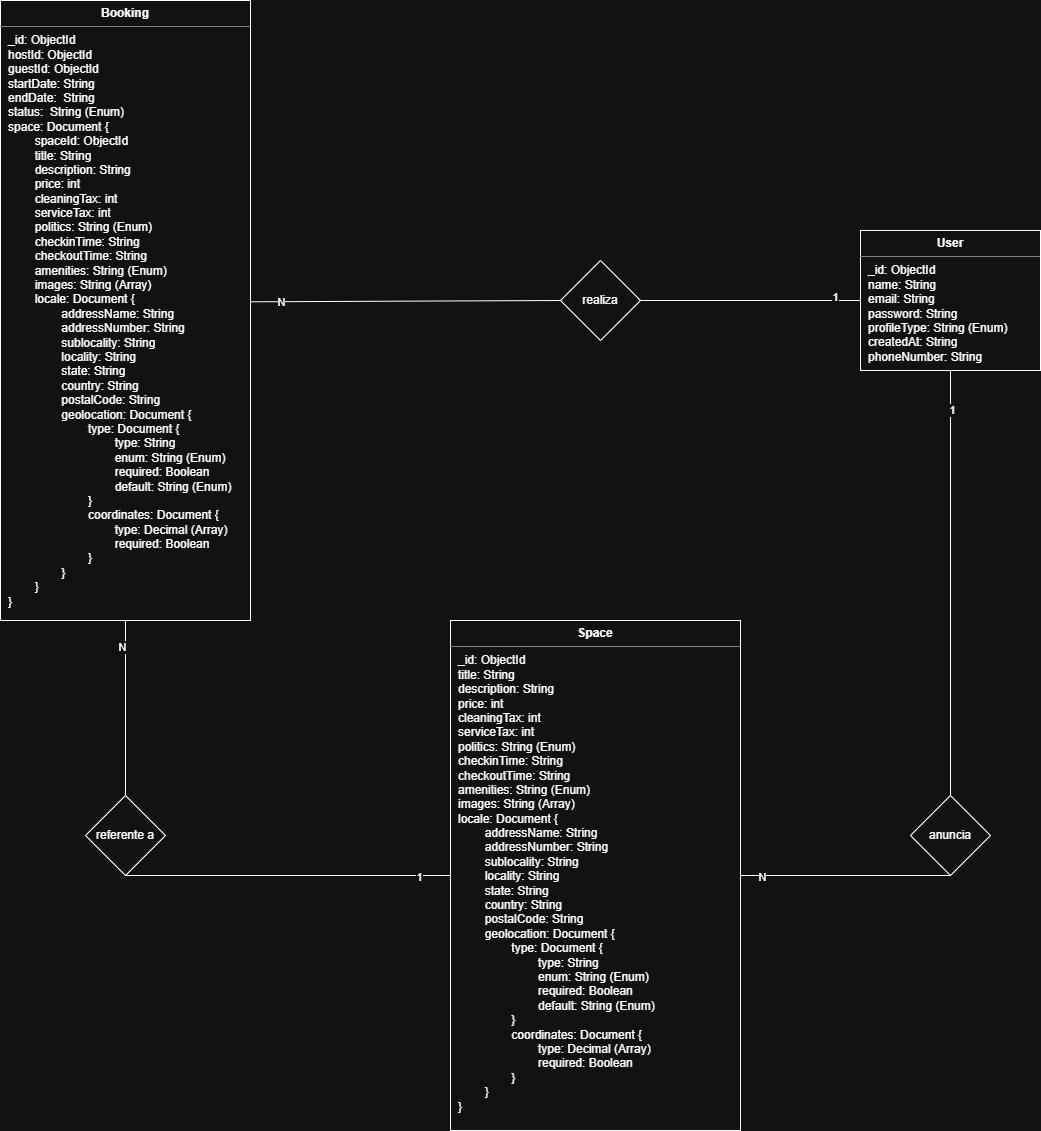

The diagram above was exported from draw.io. Its source (the exported page's mxGraphModel, read from the mxfile embedded in the PNG):
<mxGraphModel dx="1532" dy="1480" grid="1" gridSize="10" guides="1" tooltips="1" connect="1" arrows="1" fold="1" page="1" pageScale="1" pageWidth="850" pageHeight="1100" math="0" shadow="0">
  <root>
    <mxCell id="0" />
    <mxCell id="1" parent="0" />
    <mxCell id="gLF6yEmv7rNtftFnBBkJ-4" parent="1" style="rhombus;whiteSpace=wrap;html=1;" value="realiza" vertex="1">
      <mxGeometry height="80" width="80" x="-10" y="-340" as="geometry" />
    </mxCell>
    <mxCell id="gLF6yEmv7rNtftFnBBkJ-5" parent="1" style="rhombus;whiteSpace=wrap;html=1;" value="referente a" vertex="1">
      <mxGeometry height="80" width="80" x="-485" y="195" as="geometry" />
    </mxCell>
    <mxCell id="gLF6yEmv7rNtftFnBBkJ-6" parent="1" style="rhombus;whiteSpace=wrap;html=1;" value="anuncia" vertex="1">
      <mxGeometry height="80" width="80" x="340" y="195" as="geometry" />
    </mxCell>
    <mxCell id="gLF6yEmv7rNtftFnBBkJ-8" edge="1" parent="1" source="gbNLG44LBFveNAY7MKy7-8" style="endArrow=none;html=1;rounded=0;entryX=0.5;entryY=1;entryDx=0;entryDy=0;" target="gLF6yEmv7rNtftFnBBkJ-6" value="">
      <mxGeometry height="50" relative="1" width="50" as="geometry">
        <mxPoint x="280" y="250" as="sourcePoint" />
        <mxPoint x="170" y="80" as="targetPoint" />
      </mxGeometry>
    </mxCell>
    <mxCell id="gLF6yEmv7rNtftFnBBkJ-16" connectable="0" parent="gLF6yEmv7rNtftFnBBkJ-8" style="edgeLabel;html=1;align=center;verticalAlign=middle;resizable=0;points=[];" value="N" vertex="1">
      <mxGeometry relative="1" x="-0.7897" y="-2" as="geometry">
        <mxPoint as="offset" />
      </mxGeometry>
    </mxCell>
    <mxCell id="gLF6yEmv7rNtftFnBBkJ-9" edge="1" parent="1" source="gLF6yEmv7rNtftFnBBkJ-6" style="endArrow=none;html=1;rounded=0;exitX=0.5;exitY=0;exitDx=0;exitDy=0;entryX=0.5;entryY=1;entryDx=0;entryDy=0;" target="gbNLG44LBFveNAY7MKy7-5" value="">
      <mxGeometry height="50" relative="1" width="50" as="geometry">
        <mxPoint x="120" y="130" as="sourcePoint" />
        <mxPoint x="380" y="-190" as="targetPoint" />
      </mxGeometry>
    </mxCell>
    <mxCell id="gLF6yEmv7rNtftFnBBkJ-17" connectable="0" parent="gLF6yEmv7rNtftFnBBkJ-9" style="edgeLabel;html=1;align=center;verticalAlign=middle;resizable=0;points=[];" value="1" vertex="1">
      <mxGeometry relative="1" x="0.8133" y="-2" as="geometry">
        <mxPoint as="offset" />
      </mxGeometry>
    </mxCell>
    <mxCell id="gLF6yEmv7rNtftFnBBkJ-10" edge="1" parent="1" source="gLF6yEmv7rNtftFnBBkJ-4" style="endArrow=none;html=1;rounded=0;entryX=0;entryY=0.5;entryDx=0;entryDy=0;" target="gbNLG44LBFveNAY7MKy7-5" value="">
      <mxGeometry height="50" relative="1" width="50" as="geometry">
        <mxPoint x="220" y="-160" as="sourcePoint" />
        <mxPoint x="319.03999999999996" y="-226" as="targetPoint" />
      </mxGeometry>
    </mxCell>
    <mxCell id="gLF6yEmv7rNtftFnBBkJ-18" connectable="0" parent="gLF6yEmv7rNtftFnBBkJ-10" style="edgeLabel;html=1;align=center;verticalAlign=middle;resizable=0;points=[];" value="1" vertex="1">
      <mxGeometry relative="1" x="0.7736" y="3" as="geometry">
        <mxPoint as="offset" />
      </mxGeometry>
    </mxCell>
    <mxCell id="gLF6yEmv7rNtftFnBBkJ-11" edge="1" parent="1" source="gbNLG44LBFveNAY7MKy7-2" style="endArrow=none;html=1;rounded=0;entryX=0;entryY=0.5;entryDx=0;entryDy=0;exitX=0.99;exitY=0.486;exitDx=0;exitDy=0;exitPerimeter=0;" target="gLF6yEmv7rNtftFnBBkJ-4" value="">
      <mxGeometry height="50" relative="1" width="50" as="geometry">
        <mxPoint x="-71" y="-220" as="sourcePoint" />
        <mxPoint x="170" y="80" as="targetPoint" />
      </mxGeometry>
    </mxCell>
    <mxCell id="gLF6yEmv7rNtftFnBBkJ-19" connectable="0" parent="gLF6yEmv7rNtftFnBBkJ-11" style="edgeLabel;html=1;align=center;verticalAlign=middle;resizable=0;points=[];" value="N" vertex="1">
      <mxGeometry relative="1" x="-0.7876" y="-1" as="geometry">
        <mxPoint as="offset" />
      </mxGeometry>
    </mxCell>
    <mxCell id="gLF6yEmv7rNtftFnBBkJ-12" edge="1" parent="1" source="gLF6yEmv7rNtftFnBBkJ-5" style="endArrow=none;html=1;rounded=0;exitX=0.5;exitY=1;exitDx=0;exitDy=0;entryX=0;entryY=0.5;entryDx=0;entryDy=0;" target="gbNLG44LBFveNAY7MKy7-8" value="">
      <mxGeometry height="50" relative="1" width="50" as="geometry">
        <mxPoint x="120" y="130" as="sourcePoint" />
        <mxPoint x="60" y="160" as="targetPoint" />
      </mxGeometry>
    </mxCell>
    <mxCell id="gLF6yEmv7rNtftFnBBkJ-15" connectable="0" parent="gLF6yEmv7rNtftFnBBkJ-12" style="edgeLabel;html=1;align=center;verticalAlign=middle;resizable=0;points=[];" value="1" vertex="1">
      <mxGeometry relative="1" x="0.8081" y="-2" as="geometry">
        <mxPoint as="offset" />
      </mxGeometry>
    </mxCell>
    <mxCell id="gLF6yEmv7rNtftFnBBkJ-13" edge="1" parent="1" source="gLF6yEmv7rNtftFnBBkJ-5" style="endArrow=none;html=1;rounded=0;exitX=0.5;exitY=0;exitDx=0;exitDy=0;entryX=0.5;entryY=1;entryDx=0;entryDy=0;" target="gbNLG44LBFveNAY7MKy7-2" value="">
      <mxGeometry height="50" relative="1" width="50" as="geometry">
        <mxPoint x="120" y="130" as="sourcePoint" />
        <mxPoint x="-210" y="90" as="targetPoint" />
      </mxGeometry>
    </mxCell>
    <mxCell id="gLF6yEmv7rNtftFnBBkJ-14" connectable="0" parent="gLF6yEmv7rNtftFnBBkJ-13" style="edgeLabel;html=1;align=center;verticalAlign=middle;resizable=0;points=[];" value="N" vertex="1">
      <mxGeometry relative="1" x="0.7" y="3" as="geometry">
        <mxPoint as="offset" />
      </mxGeometry>
    </mxCell>
    <mxCell id="gbNLG44LBFveNAY7MKy7-2" parent="1" style="align=left;overflow=fill;html=1;dropTarget=0;whiteSpace=wrap;" value="&lt;p style=&quot;margin:0px;margin-top:6px;text-align:center;&quot;&gt;&lt;b&gt;Booking&lt;/b&gt;&lt;/p&gt;&lt;hr size=&quot;1&quot; style=&quot;border-style:solid;&quot;&gt;&lt;p style=&quot;margin:0px;margin-left:8px;&quot;&gt;_id: ObjectId&lt;/p&gt;&lt;p style=&quot;margin:0px;margin-left:8px;&quot;&gt;hostId: ObjectId&lt;br&gt;guestId: ObjectId&lt;/p&gt;&lt;p style=&quot;margin:0px;margin-left:8px;&quot;&gt;startDate: String&lt;/p&gt;&lt;p style=&quot;margin:0px;margin-left:8px;&quot;&gt;endDate:&amp;nbsp; String&lt;/p&gt;&lt;p style=&quot;margin:0px;margin-left:8px;&quot;&gt;status:&amp;nbsp; String (Enum)&lt;/p&gt;&lt;p style=&quot;margin:0px;margin-left:8px;&quot;&gt;space: Document {&lt;/p&gt;&lt;p style=&quot;margin:0px;margin-left:8px;&quot;&gt;&lt;span style=&quot;white-space: pre;&quot;&gt;&#09;&lt;/span&gt;spaceId: ObjectId&lt;br&gt;&lt;/p&gt;&lt;p style=&quot;margin:0px;margin-left:8px;&quot;&gt;&lt;span style=&quot;white-space: pre;&quot;&gt;&#09;&lt;/span&gt;title: String&lt;br&gt;&lt;/p&gt;&lt;p style=&quot;margin:0px;margin-left:8px;&quot;&gt;&lt;span style=&quot;white-space: pre;&quot;&gt;&#09;&lt;/span&gt;description: String&lt;br&gt;&lt;/p&gt;&lt;p style=&quot;margin:0px;margin-left:8px;&quot;&gt;&lt;span style=&quot;white-space: pre;&quot;&gt;&#09;&lt;/span&gt;price: int&lt;br&gt;&lt;/p&gt;&lt;p style=&quot;margin:0px;margin-left:8px;&quot;&gt;&lt;span style=&quot;white-space: pre;&quot;&gt;&#09;&lt;/span&gt;cleaningTax: int&lt;br&gt;&lt;/p&gt;&lt;p style=&quot;margin:0px;margin-left:8px;&quot;&gt;&lt;span style=&quot;white-space: pre;&quot;&gt;&#09;&lt;/span&gt;serviceTax: int&lt;br&gt;&lt;/p&gt;&lt;p style=&quot;margin:0px;margin-left:8px;&quot;&gt;&lt;span style=&quot;white-space: pre;&quot;&gt;&#09;&lt;/span&gt;politics: String (Enum)&lt;br&gt;&lt;/p&gt;&lt;p style=&quot;margin:0px;margin-left:8px;&quot;&gt;&lt;span style=&quot;white-space: pre;&quot;&gt;&#09;&lt;/span&gt;checkinTime: String&lt;br&gt;&lt;/p&gt;&lt;p style=&quot;margin:0px;margin-left:8px;&quot;&gt;&lt;span style=&quot;white-space: pre;&quot;&gt;&#09;&lt;/span&gt;checkoutTime: String&lt;br&gt;&lt;/p&gt;&lt;p style=&quot;margin:0px;margin-left:8px;&quot;&gt;&lt;span style=&quot;white-space: pre;&quot;&gt;&#09;&lt;/span&gt;amenities: String (Enum)&lt;br&gt;&lt;/p&gt;&lt;p style=&quot;margin:0px;margin-left:8px;&quot;&gt;&lt;span style=&quot;white-space: pre;&quot;&gt;&#09;&lt;/span&gt;images: String (Array)&lt;br&gt;&lt;/p&gt;&lt;p style=&quot;margin:0px;margin-left:8px;&quot;&gt;&lt;span style=&quot;white-space: pre;&quot;&gt;&#09;&lt;/span&gt;locale: Document {&lt;br&gt;&lt;span style=&quot;white-space: pre;&quot;&gt;&#09;&lt;/span&gt;&lt;span style=&quot;white-space: pre;&quot;&gt;&#09;&lt;/span&gt;addressName: String&lt;/p&gt;&lt;p style=&quot;margin:0px;margin-left:8px;&quot;&gt;&lt;span style=&quot;white-space: pre;&quot;&gt;&#09;&lt;/span&gt;&lt;span style=&quot;white-space: pre;&quot;&gt;&#09;&lt;/span&gt;addressNumber: String&lt;/p&gt;&lt;p style=&quot;margin:0px;margin-left:8px;&quot;&gt;&lt;span style=&quot;white-space: pre;&quot;&gt;&#09;&lt;/span&gt;&lt;span style=&quot;white-space: pre;&quot;&gt;&#09;&lt;/span&gt;sublocality: String&lt;/p&gt;&lt;p style=&quot;margin:0px;margin-left:8px;&quot;&gt;&lt;span style=&quot;white-space: pre;&quot;&gt;&#09;&lt;/span&gt;&lt;span style=&quot;white-space: pre;&quot;&gt;&#09;&lt;/span&gt;locality: String&lt;/p&gt;&lt;p style=&quot;margin:0px;margin-left:8px;&quot;&gt;&lt;span style=&quot;white-space: pre;&quot;&gt;&#09;&lt;/span&gt;&lt;span style=&quot;white-space: pre;&quot;&gt;&#09;&lt;/span&gt;state: String&lt;/p&gt;&lt;p style=&quot;margin:0px;margin-left:8px;&quot;&gt;&lt;span style=&quot;white-space: pre;&quot;&gt;&#09;&lt;/span&gt;&lt;span style=&quot;white-space: pre;&quot;&gt;&#09;&lt;/span&gt;country: String&lt;/p&gt;&lt;p style=&quot;margin:0px;margin-left:8px;&quot;&gt;&lt;span style=&quot;white-space: pre;&quot;&gt;&#09;&lt;/span&gt;&lt;span style=&quot;white-space: pre;&quot;&gt;&#09;&lt;/span&gt;postalCode: String&lt;/p&gt;&lt;p style=&quot;margin:0px;margin-left:8px;&quot;&gt;&lt;span style=&quot;white-space: pre;&quot;&gt;&#09;&lt;/span&gt;&lt;span style=&quot;white-space: pre;&quot;&gt;&#09;&lt;/span&gt;geolocation: Document {&lt;br&gt;&lt;span style=&quot;white-space: pre;&quot;&gt;&#09;&lt;/span&gt;&lt;span style=&quot;white-space: pre;&quot;&gt;&#09;&lt;/span&gt;&lt;span style=&quot;white-space: pre;&quot;&gt;&#09;&lt;/span&gt;type: Document {&lt;br&gt;&lt;span style=&quot;white-space: pre;&quot;&gt;&#09;&lt;/span&gt;&lt;span style=&quot;white-space: pre;&quot;&gt;&#09;&lt;/span&gt;&lt;span style=&quot;white-space: pre;&quot;&gt;&#09;&lt;/span&gt;&lt;span style=&quot;white-space: pre;&quot;&gt;&#09;&lt;/span&gt;type: String&lt;/p&gt;&lt;p style=&quot;margin:0px;margin-left:8px;&quot;&gt;&lt;span style=&quot;white-space: pre;&quot;&gt;&#09;&lt;/span&gt;&lt;span style=&quot;white-space: pre;&quot;&gt;&#09;&lt;/span&gt;&lt;span style=&quot;white-space: pre;&quot;&gt;&#09;&lt;/span&gt;&lt;span style=&quot;white-space: pre;&quot;&gt;&#09;&lt;/span&gt;enum: String (Enum)&lt;/p&gt;&lt;p style=&quot;margin:0px;margin-left:8px;&quot;&gt;&lt;span style=&quot;white-space: pre;&quot;&gt;&#09;&lt;/span&gt;&lt;span style=&quot;white-space: pre;&quot;&gt;&#09;&lt;/span&gt;&lt;span style=&quot;white-space: pre;&quot;&gt;&#09;&lt;/span&gt;&lt;span style=&quot;white-space: pre;&quot;&gt;&#09;&lt;/span&gt;required: Boolean&lt;br&gt;&lt;span style=&quot;white-space: pre;&quot;&gt;&#09;&lt;/span&gt;&lt;span style=&quot;white-space: pre;&quot;&gt;&#09;&lt;/span&gt;&lt;span style=&quot;white-space: pre;&quot;&gt;&#09;&lt;/span&gt;&lt;span style=&quot;white-space: pre;&quot;&gt;&#09;&lt;/span&gt;default: String (Enum)&lt;br&gt;&lt;span style=&quot;white-space: pre;&quot;&gt;&#09;&lt;/span&gt;&lt;span style=&quot;white-space: pre;&quot;&gt;&#09;&lt;/span&gt;&lt;span style=&quot;white-space: pre;&quot;&gt;&#09;&lt;/span&gt;}&lt;/p&gt;&lt;p style=&quot;margin:0px;margin-left:8px;&quot;&gt;&lt;span style=&quot;white-space: pre;&quot;&gt;&#09;&lt;/span&gt;&lt;span style=&quot;white-space: pre;&quot;&gt;&#09;&lt;/span&gt;&lt;span style=&quot;white-space: pre;&quot;&gt;&#09;&lt;/span&gt;coordinates: Document {&lt;/p&gt;&lt;p style=&quot;margin:0px;margin-left:8px;&quot;&gt;&lt;span style=&quot;white-space: pre;&quot;&gt;&#09;&lt;/span&gt;&lt;span style=&quot;white-space: pre;&quot;&gt;&#09;&lt;/span&gt;&lt;span style=&quot;white-space: pre;&quot;&gt;&#09;&lt;span style=&quot;white-space: pre;&quot;&gt;&#09;&lt;/span&gt;type: Decimal (Array)&lt;/span&gt;&lt;/p&gt;&lt;p style=&quot;margin:0px;margin-left:8px;&quot;&gt;&lt;span style=&quot;white-space: pre;&quot;&gt;&#09;&lt;/span&gt;&lt;span style=&quot;white-space: pre;&quot;&gt;&#09;&lt;/span&gt;&lt;span style=&quot;white-space: pre;&quot;&gt;&#09;&lt;/span&gt;&lt;span style=&quot;white-space: pre;&quot;&gt;&#09;&lt;/span&gt;required: Boolean&lt;br&gt;&lt;/p&gt;&lt;p style=&quot;margin:0px;margin-left:8px;&quot;&gt;&lt;span style=&quot;white-space: pre;&quot;&gt;&#09;&lt;/span&gt;&lt;span style=&quot;white-space: pre;&quot;&gt;&#09;&lt;/span&gt;&lt;span style=&quot;white-space: pre;&quot;&gt;&#09;&lt;/span&gt;}&lt;br&gt;&lt;span style=&quot;white-space: pre;&quot;&gt;&#09;&lt;/span&gt;&lt;span style=&quot;white-space: pre;&quot;&gt;&#09;&lt;/span&gt;}&lt;br&gt;&lt;span style=&quot;white-space: pre;&quot;&gt;&#09;&lt;/span&gt;}&lt;br&gt;&lt;/p&gt;&lt;p style=&quot;margin:0px;margin-left:8px;&quot;&gt;}&lt;/p&gt;" vertex="1">
      <mxGeometry height="620" width="250" x="-570" y="-600" as="geometry" />
    </mxCell>
    <mxCell id="gbNLG44LBFveNAY7MKy7-5" parent="1" style="align=left;overflow=fill;html=1;dropTarget=0;whiteSpace=wrap;" value="&lt;p style=&quot;margin:0px;margin-top:6px;text-align:center;&quot;&gt;&lt;b&gt;User&lt;/b&gt;&lt;/p&gt;&lt;hr size=&quot;1&quot; style=&quot;border-style:solid;&quot;&gt;&lt;p style=&quot;margin:0px;margin-left:8px;&quot;&gt;_id: ObjectId&lt;br&gt;name: String&lt;/p&gt;&lt;p style=&quot;margin:0px;margin-left:8px;&quot;&gt;email: String&lt;/p&gt;&lt;p style=&quot;margin:0px;margin-left:8px;&quot;&gt;password: String&lt;/p&gt;&lt;p style=&quot;margin:0px;margin-left:8px;&quot;&gt;profileType: String (Enum)&lt;/p&gt;&lt;p style=&quot;margin:0px;margin-left:8px;&quot;&gt;createdAt: String&lt;/p&gt;&lt;p style=&quot;margin:0px;margin-left:8px;&quot;&gt;phoneNumber: String&lt;/p&gt;" vertex="1">
      <mxGeometry height="140" width="180" x="290" y="-370" as="geometry" />
    </mxCell>
    <mxCell id="gbNLG44LBFveNAY7MKy7-8" parent="1" style="align=left;overflow=fill;html=1;dropTarget=0;whiteSpace=wrap;" value="&lt;p style=&quot;margin:0px;margin-top:6px;text-align:center;&quot;&gt;&lt;b&gt;Space&lt;/b&gt;&lt;/p&gt;&lt;hr size=&quot;1&quot; style=&quot;border-style:solid;&quot;&gt;&lt;p style=&quot;margin: 0px 0px 0px 8px;&quot;&gt;_id: ObjectId&lt;br&gt;&lt;/p&gt;&lt;p style=&quot;margin: 0px 0px 0px 8px;&quot;&gt;title: String&lt;br&gt;&lt;/p&gt;&lt;p style=&quot;margin: 0px 0px 0px 8px;&quot;&gt;description: String&lt;br&gt;&lt;/p&gt;&lt;p style=&quot;margin: 0px 0px 0px 8px;&quot;&gt;price: int&lt;br&gt;&lt;/p&gt;&lt;p style=&quot;margin: 0px 0px 0px 8px;&quot;&gt;cleaningTax: int&lt;br&gt;&lt;/p&gt;&lt;p style=&quot;margin: 0px 0px 0px 8px;&quot;&gt;serviceTax: int&lt;br&gt;&lt;/p&gt;&lt;p style=&quot;margin: 0px 0px 0px 8px;&quot;&gt;politics: String (Enum)&lt;br&gt;&lt;/p&gt;&lt;p style=&quot;margin: 0px 0px 0px 8px;&quot;&gt;checkinTime: String&lt;br&gt;&lt;/p&gt;&lt;p style=&quot;margin: 0px 0px 0px 8px;&quot;&gt;checkoutTime: String&lt;br&gt;&lt;/p&gt;&lt;p style=&quot;margin: 0px 0px 0px 8px;&quot;&gt;amenities: String (Enum)&lt;br&gt;&lt;/p&gt;&lt;p style=&quot;margin: 0px 0px 0px 8px;&quot;&gt;images: String (Array)&lt;br&gt;&lt;/p&gt;&lt;p style=&quot;margin: 0px 0px 0px 8px;&quot;&gt;locale: Document {&lt;br&gt;&lt;span style=&quot;white-space: pre;&quot;&gt;&#09;&lt;/span&gt;addressName: String&lt;/p&gt;&lt;p style=&quot;margin: 0px 0px 0px 8px;&quot;&gt;&lt;span style=&quot;white-space: pre;&quot;&gt;&#09;&lt;/span&gt;addressNumber: String&lt;/p&gt;&lt;p style=&quot;margin: 0px 0px 0px 8px;&quot;&gt;&lt;span style=&quot;white-space: pre;&quot;&gt;&#09;&lt;/span&gt;sublocality: String&lt;/p&gt;&lt;p style=&quot;margin: 0px 0px 0px 8px;&quot;&gt;&lt;span style=&quot;white-space: pre;&quot;&gt;&#09;&lt;/span&gt;locality: String&lt;/p&gt;&lt;p style=&quot;margin: 0px 0px 0px 8px;&quot;&gt;&lt;span style=&quot;white-space: pre;&quot;&gt;&#09;&lt;/span&gt;state: String&lt;/p&gt;&lt;p style=&quot;margin: 0px 0px 0px 8px;&quot;&gt;&lt;span style=&quot;white-space: pre;&quot;&gt;&#09;&lt;/span&gt;country: String&lt;/p&gt;&lt;p style=&quot;margin: 0px 0px 0px 8px;&quot;&gt;&lt;span style=&quot;white-space: pre;&quot;&gt;&#09;&lt;/span&gt;postalCode: String&lt;/p&gt;&lt;p style=&quot;margin: 0px 0px 0px 8px;&quot;&gt;&lt;span style=&quot;white-space: pre;&quot;&gt;&#09;&lt;/span&gt;geolocation: Document {&lt;br&gt;&lt;span style=&quot;white-space: pre;&quot;&gt;&#09;&lt;/span&gt;&lt;span style=&quot;white-space: pre;&quot;&gt;&#09;&lt;/span&gt;type: Document {&lt;br&gt;&lt;span style=&quot;white-space: pre;&quot;&gt;&#09;&lt;/span&gt;&lt;span style=&quot;white-space: pre;&quot;&gt;&#09;&lt;/span&gt;&lt;span style=&quot;white-space: pre;&quot;&gt;&#09;&lt;/span&gt;type: String&lt;/p&gt;&lt;p style=&quot;margin: 0px 0px 0px 8px;&quot;&gt;&lt;span style=&quot;white-space: pre;&quot;&gt;&#09;&lt;/span&gt;&lt;span style=&quot;white-space: pre;&quot;&gt;&#09;&lt;/span&gt;&lt;span style=&quot;white-space: pre;&quot;&gt;&#09;&lt;/span&gt;enum: String (Enum)&lt;/p&gt;&lt;p style=&quot;margin: 0px 0px 0px 8px;&quot;&gt;&lt;span style=&quot;white-space: pre;&quot;&gt;&#09;&lt;/span&gt;&lt;span style=&quot;white-space: pre;&quot;&gt;&#09;&lt;/span&gt;&lt;span style=&quot;white-space: pre;&quot;&gt;&#09;&lt;/span&gt;required: Boolean&lt;br&gt;&lt;span style=&quot;white-space: pre;&quot;&gt;&#09;&lt;/span&gt;&lt;span style=&quot;white-space: pre;&quot;&gt;&#09;&lt;/span&gt;&lt;span style=&quot;white-space: pre;&quot;&gt;&#09;&lt;/span&gt;default: String (Enum)&lt;br&gt;&lt;span style=&quot;white-space: pre;&quot;&gt;&#09;&lt;/span&gt;&lt;span style=&quot;white-space: pre;&quot;&gt;&#09;&lt;/span&gt;}&lt;/p&gt;&lt;p style=&quot;margin: 0px 0px 0px 8px;&quot;&gt;&lt;span style=&quot;white-space: pre;&quot;&gt;&#09;&lt;/span&gt;&lt;span style=&quot;white-space: pre;&quot;&gt;&#09;&lt;/span&gt;coordinates: Document {&lt;/p&gt;&lt;p style=&quot;margin: 0px 0px 0px 8px;&quot;&gt;&lt;span style=&quot;white-space: pre;&quot;&gt;&#09;&lt;/span&gt;&lt;span style=&quot;white-space: pre;&quot;&gt;&#09;&lt;/span&gt;&lt;span style=&quot;white-space: pre;&quot;&gt;&#09;type: Decimal (Array)&lt;/span&gt;&lt;/p&gt;&lt;p style=&quot;margin: 0px 0px 0px 8px;&quot;&gt;&lt;span style=&quot;white-space: pre;&quot;&gt;&#09;&lt;/span&gt;&lt;span style=&quot;white-space: pre;&quot;&gt;&#09;&lt;/span&gt;&lt;span style=&quot;white-space: pre;&quot;&gt;&#09;&lt;/span&gt;required: Boolean&lt;br&gt;&lt;/p&gt;&lt;p style=&quot;margin: 0px 0px 0px 8px;&quot;&gt;&lt;span style=&quot;white-space: pre;&quot;&gt;&#09;&lt;/span&gt;&lt;span style=&quot;white-space: pre;&quot;&gt;&#09;&lt;/span&gt;}&lt;br&gt;&lt;span style=&quot;white-space: pre;&quot;&gt;&#09;&lt;/span&gt;}&lt;br&gt;}&lt;/p&gt;" vertex="1">
      <mxGeometry height="510" width="290" x="-120" y="20" as="geometry" />
    </mxCell>
  </root>
</mxGraphModel>